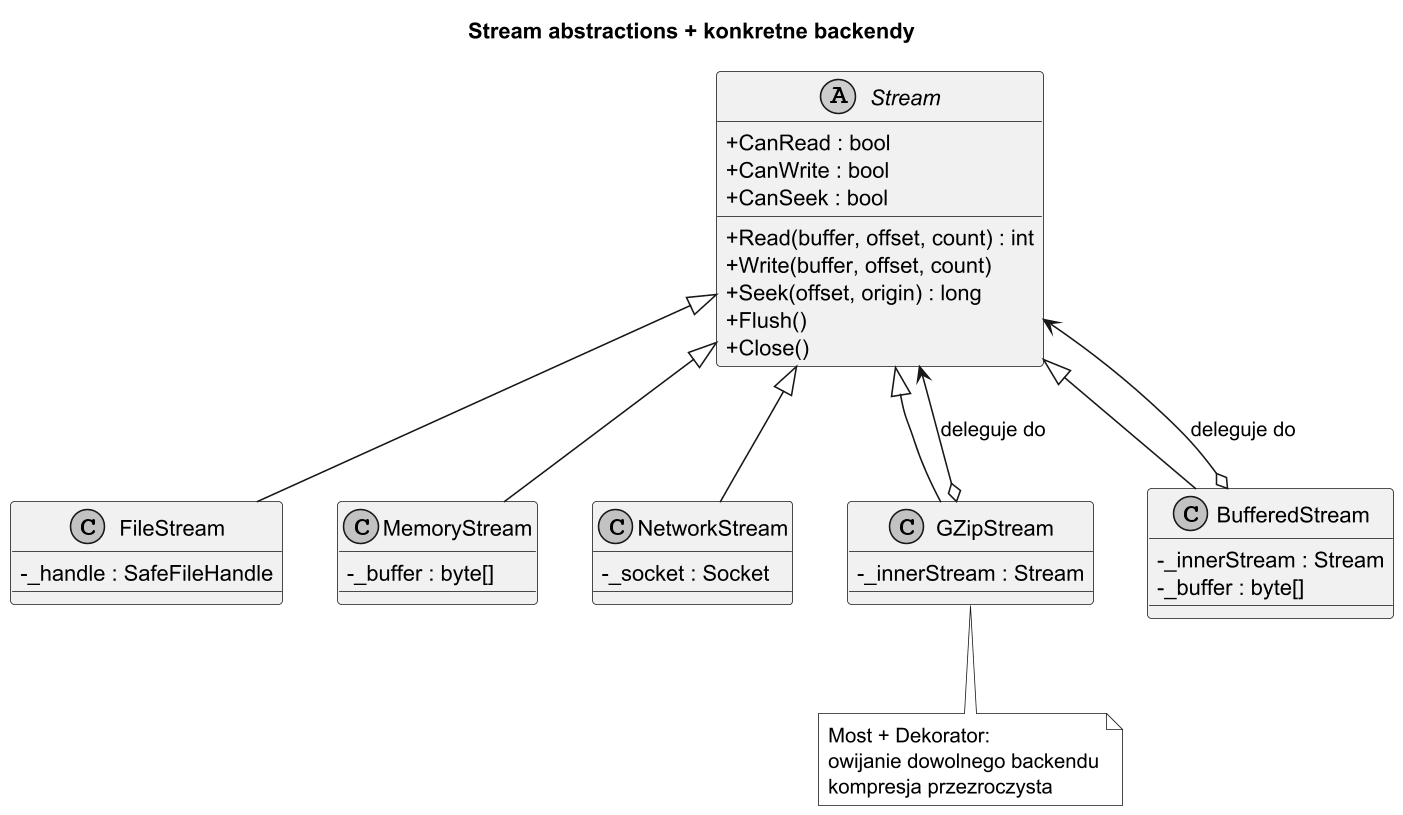

The diagram above was rendered by PlantUML. Its source (embedded in the PNG):
@startuml bridge_stream_class
title Stream abstractions + konkretne backendy

skinparam monochrome true
skinparam dpi 150
skinparam classAttributeIconSize 0

abstract class Stream {
  + Read(buffer, offset, count) : int
  + Write(buffer, offset, count)
  + Seek(offset, origin) : long
  + Flush()
  + Close()
  + CanRead : bool
  + CanWrite : bool
  + CanSeek : bool
}

class FileStream {
  - _handle : SafeFileHandle
}

class MemoryStream {
  - _buffer : byte[]
}

class NetworkStream {
  - _socket : Socket
}

class GZipStream {
  - _innerStream : Stream
}

class BufferedStream {
  - _innerStream : Stream
  - _buffer : byte[]
}

Stream <|-- FileStream
Stream <|-- MemoryStream
Stream <|-- NetworkStream
Stream <|-- GZipStream
Stream <|-- BufferedStream

GZipStream o--> Stream : deleguje do
BufferedStream o--> Stream : deleguje do

note bottom of GZipStream
  Most + Dekorator:
  owijanie dowolnego backendu
  kompresja przezroczysta
end note

@enduml